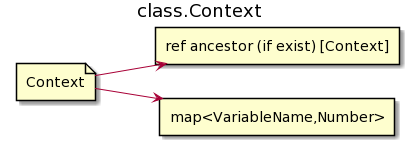

The diagram above was rendered by PlantUML. Its source (embedded in the PNG):
@startuml
left to right direction
title class.Context

file Context
rectangle "ref ancestor (if exist) [Context]" as prev
rectangle "map<VariableName,Number>" as map

Context-->prev
Context-->map
@enduml